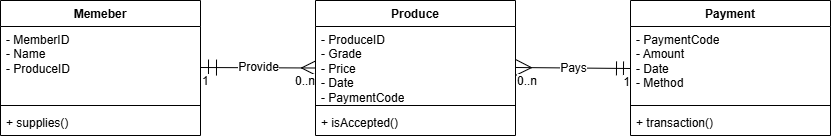

The diagram above was exported from draw.io. Its source (the exported page's mxGraphModel, read from the mxfile embedded in the PNG):
<mxGraphModel dx="691" dy="802" grid="1" gridSize="10" guides="1" tooltips="1" connect="1" arrows="1" fold="1" page="1" pageScale="1" pageWidth="850" pageHeight="1100" math="0" shadow="0">
  <root>
    <mxCell id="0" />
    <mxCell id="1" parent="0" />
    <mxCell id="PYc8s-sH7ayHeQZrLPUT-2" parent="1" style="swimlane;fontStyle=1;align=center;verticalAlign=top;childLayout=stackLayout;horizontal=1;startSize=26;horizontalStack=0;resizeParent=1;resizeParentMax=0;resizeLast=0;collapsible=1;marginBottom=0;whiteSpace=wrap;html=1;" value="Memeber" vertex="1">
      <mxGeometry height="135" width="200" x="10" y="390" as="geometry" />
    </mxCell>
    <mxCell id="PYc8s-sH7ayHeQZrLPUT-3" parent="PYc8s-sH7ayHeQZrLPUT-2" style="text;strokeColor=none;fillColor=none;align=left;verticalAlign=top;spacingLeft=4;spacingRight=4;overflow=hidden;rotatable=0;points=[[0,0.5],[1,0.5]];portConstraint=eastwest;whiteSpace=wrap;html=1;" value="- MemberID&lt;div&gt;&lt;div&gt;- Name&lt;/div&gt;&lt;/div&gt;&lt;div&gt;- ProduceID&lt;/div&gt;" vertex="1">
      <mxGeometry height="75" width="200" y="26" as="geometry" />
    </mxCell>
    <mxCell id="PYc8s-sH7ayHeQZrLPUT-4" parent="PYc8s-sH7ayHeQZrLPUT-2" style="line;strokeWidth=1;fillColor=none;align=left;verticalAlign=middle;spacingTop=-1;spacingLeft=3;spacingRight=3;rotatable=0;labelPosition=right;points=[];portConstraint=eastwest;strokeColor=inherit;" value="" vertex="1">
      <mxGeometry height="8" width="200" y="101" as="geometry" />
    </mxCell>
    <mxCell id="PYc8s-sH7ayHeQZrLPUT-5" parent="PYc8s-sH7ayHeQZrLPUT-2" style="text;strokeColor=none;fillColor=none;align=left;verticalAlign=top;spacingLeft=4;spacingRight=4;overflow=hidden;rotatable=0;points=[[0,0.5],[1,0.5]];portConstraint=eastwest;whiteSpace=wrap;html=1;" value="+ supplies()&amp;nbsp;" vertex="1">
      <mxGeometry height="26" width="200" y="109" as="geometry" />
    </mxCell>
    <mxCell id="PYc8s-sH7ayHeQZrLPUT-11" parent="1" style="swimlane;fontStyle=1;align=center;verticalAlign=top;childLayout=stackLayout;horizontal=1;startSize=26;horizontalStack=0;resizeParent=1;resizeParentMax=0;resizeLast=0;collapsible=1;marginBottom=0;whiteSpace=wrap;html=1;" value="Produce" vertex="1">
      <mxGeometry height="135" width="200" x="325" y="390" as="geometry" />
    </mxCell>
    <mxCell id="PYc8s-sH7ayHeQZrLPUT-12" parent="PYc8s-sH7ayHeQZrLPUT-11" style="text;strokeColor=none;fillColor=none;align=left;verticalAlign=top;spacingLeft=4;spacingRight=4;overflow=hidden;rotatable=0;points=[[0,0.5],[1,0.5]];portConstraint=eastwest;whiteSpace=wrap;html=1;" value="- ProduceID&lt;div&gt;- Grade&lt;/div&gt;&lt;div&gt;- Price&lt;/div&gt;&lt;div&gt;- Date&lt;/div&gt;&lt;div&gt;- PaymentCode&lt;/div&gt;" vertex="1">
      <mxGeometry height="75" width="200" y="26" as="geometry" />
    </mxCell>
    <mxCell id="PYc8s-sH7ayHeQZrLPUT-13" parent="PYc8s-sH7ayHeQZrLPUT-11" style="line;strokeWidth=1;fillColor=none;align=left;verticalAlign=middle;spacingTop=-1;spacingLeft=3;spacingRight=3;rotatable=0;labelPosition=right;points=[];portConstraint=eastwest;strokeColor=inherit;" value="" vertex="1">
      <mxGeometry height="8" width="200" y="101" as="geometry" />
    </mxCell>
    <mxCell id="PYc8s-sH7ayHeQZrLPUT-14" parent="PYc8s-sH7ayHeQZrLPUT-11" style="text;strokeColor=none;fillColor=none;align=left;verticalAlign=top;spacingLeft=4;spacingRight=4;overflow=hidden;rotatable=0;points=[[0,0.5],[1,0.5]];portConstraint=eastwest;whiteSpace=wrap;html=1;" value="+ isAccepted()" vertex="1">
      <mxGeometry height="26" width="200" y="109" as="geometry" />
    </mxCell>
    <mxCell id="PYc8s-sH7ayHeQZrLPUT-16" parent="1" style="swimlane;fontStyle=1;align=center;verticalAlign=top;childLayout=stackLayout;horizontal=1;startSize=26;horizontalStack=0;resizeParent=1;resizeParentMax=0;resizeLast=0;collapsible=1;marginBottom=0;whiteSpace=wrap;html=1;" value="Payment" vertex="1">
      <mxGeometry height="135" width="200" x="640" y="390" as="geometry" />
    </mxCell>
    <mxCell id="PYc8s-sH7ayHeQZrLPUT-17" parent="PYc8s-sH7ayHeQZrLPUT-16" style="text;strokeColor=none;fillColor=none;align=left;verticalAlign=top;spacingLeft=4;spacingRight=4;overflow=hidden;rotatable=0;points=[[0,0.5],[1,0.5]];portConstraint=eastwest;whiteSpace=wrap;html=1;" value="- PaymentCode&lt;div&gt;- Amount&lt;/div&gt;&lt;div&gt;- Date&lt;/div&gt;&lt;div&gt;- Method&lt;/div&gt;" vertex="1">
      <mxGeometry height="75" width="200" y="26" as="geometry" />
    </mxCell>
    <mxCell id="PYc8s-sH7ayHeQZrLPUT-18" parent="PYc8s-sH7ayHeQZrLPUT-16" style="line;strokeWidth=1;fillColor=none;align=left;verticalAlign=middle;spacingTop=-1;spacingLeft=3;spacingRight=3;rotatable=0;labelPosition=right;points=[];portConstraint=eastwest;strokeColor=inherit;" value="" vertex="1">
      <mxGeometry height="8" width="200" y="101" as="geometry" />
    </mxCell>
    <mxCell id="PYc8s-sH7ayHeQZrLPUT-19" parent="PYc8s-sH7ayHeQZrLPUT-16" style="text;strokeColor=none;fillColor=none;align=left;verticalAlign=top;spacingLeft=4;spacingRight=4;overflow=hidden;rotatable=0;points=[[0,0.5],[1,0.5]];portConstraint=eastwest;whiteSpace=wrap;html=1;" value="+ transaction()" vertex="1">
      <mxGeometry height="26" width="200" y="109" as="geometry" />
    </mxCell>
    <mxCell id="PYc8s-sH7ayHeQZrLPUT-20" edge="1" parent="1" style="endArrow=ERmany;html=1;endSize=12;startArrow=ERmandOne;startSize=14;startFill=0;rounded=0;fontSize=12;curved=1;entryX=0;entryY=0.5;entryDx=0;entryDy=0;endFill=0;" target="PYc8s-sH7ayHeQZrLPUT-11" value="Provide">
      <mxGeometry relative="1" as="geometry">
        <mxPoint x="210" y="457" as="sourcePoint" />
        <mxPoint x="370" y="457" as="targetPoint" />
      </mxGeometry>
    </mxCell>
    <mxCell id="PYc8s-sH7ayHeQZrLPUT-21" connectable="0" parent="PYc8s-sH7ayHeQZrLPUT-20" style="edgeLabel;resizable=0;html=1;align=left;verticalAlign=top;fontSize=12;" value="1" vertex="1">
      <mxGeometry relative="1" x="-1" as="geometry" />
    </mxCell>
    <mxCell id="PYc8s-sH7ayHeQZrLPUT-22" connectable="0" parent="PYc8s-sH7ayHeQZrLPUT-20" style="edgeLabel;resizable=0;html=1;align=right;verticalAlign=top;fontSize=12;" value="0..n" vertex="1">
      <mxGeometry relative="1" x="1" as="geometry" />
    </mxCell>
    <mxCell id="PYc8s-sH7ayHeQZrLPUT-24" edge="1" parent="1" style="endArrow=ERmandOne;html=1;endSize=12;startArrow=ERmany;startSize=14;startFill=0;rounded=0;fontSize=12;curved=1;entryX=0;entryY=0.5;entryDx=0;entryDy=0;endFill=0;" value="Pays">
      <mxGeometry relative="1" as="geometry">
        <mxPoint x="525" y="457" as="sourcePoint" />
        <mxPoint x="640" y="458" as="targetPoint" />
      </mxGeometry>
    </mxCell>
    <mxCell id="PYc8s-sH7ayHeQZrLPUT-25" connectable="0" parent="PYc8s-sH7ayHeQZrLPUT-24" style="edgeLabel;resizable=0;html=1;align=left;verticalAlign=top;fontSize=12;" value="0..n" vertex="1">
      <mxGeometry relative="1" x="-1" as="geometry" />
    </mxCell>
    <mxCell id="PYc8s-sH7ayHeQZrLPUT-26" connectable="0" parent="PYc8s-sH7ayHeQZrLPUT-24" style="edgeLabel;resizable=0;html=1;align=right;verticalAlign=top;fontSize=12;" value="1" vertex="1">
      <mxGeometry relative="1" x="1" as="geometry" />
    </mxCell>
  </root>
</mxGraphModel>